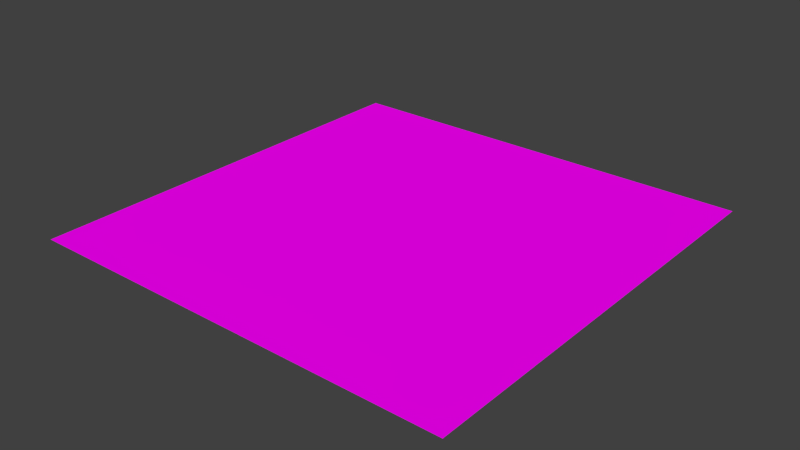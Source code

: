 # Source: lk-feld.blend  (saved by Blender 2.74.0; exported with 4.5.12 LTS)
import bpy
from mathutils import Matrix  # noqa: F401  (used for matrix-valued properties, if any)

bpy.ops.wm.read_factory_settings(use_empty=True)
scene = bpy.context.scene
scene.name = 'Scene'

# ---- collections
col_collection_1 = bpy.data.collections.new('Collection 1'); scene.collection.children.link(col_collection_1)
col_collection_2 = bpy.data.collections.new('Collection 2'); scene.collection.children.link(col_collection_2)
col_collection_2.hide_render = True
col_collection_2.hide_viewport = True
col_weizengroupe = bpy.data.collections.new('Weizengroupe')  # instanced only; not linked into the scene
col_bl_ttergroupe = bpy.data.collections.new('Blättergroupe')  # instanced only; not linked into the scene

# ---- images (referenced by path relative to the original .blend; pixels are not part of the script)
import os
ASSET_DIR = os.environ.get("B2B_ASSET_DIR", "")  # directory of the original .blend (textures are referenced by path, not embedded)
HERE = os.path.dirname(os.path.abspath(__file__))  # packed textures are extracted next to this script under _unpacked/

def load_image(name, relpath, width, height, colorspace="sRGB"):
    """Load a texture the original file referenced (path relative to the .blend, or extracted next to this script)."""
    p = next((c for c in (os.path.join(HERE, relpath), os.path.join(ASSET_DIR, relpath)) if relpath and os.path.exists(c)), "")
    if p:
        img = bpy.data.images.load(p, check_existing=True)
        img.name = name
    else:  # same state as the original file: an image datablock whose file is absent (Cycles renders it pink)
        img = bpy.data.images.new(name, width, height)
        img.source = "FILE"
        img.filepath = "//" + (relpath or name)
    img.colorspace_settings.name = colorspace
    return img
img_soilmud0091_1_s_jpg = load_image('SoilMud0091_1_S.jpg', 'SoilMud0091_1_S.jpg', 1024, 1024, 'sRGB')

# ---- materials (node trees are filled in below, after node groups)
mat_material_001 = bpy.data.materials.new('Material.001')
mat_material_001.alpha_threshold = 0.0
mat_material_001.roughness = 0.5

# ---- material node trees
mat_material_001.use_nodes = True; mat_material_001.node_tree.nodes.clear()
_N = mat_material_001.node_tree.nodes; _L = mat_material_001.node_tree.links
n0 = _N.new('ShaderNodeOutputMaterial'); n0.name = 'Material Output'; n0.location = (300, 300)
n1 = _N.new('ShaderNodeBsdfDiffuse'); n1.name = 'Diffuse BSDF'; n1.location = (10, 300)
n2 = _N.new('ShaderNodeTexImage'); n2.name = 'Image Texture'; n2.location = (-180, 300)
n2.width = 140
n2.image = img_soilmud0091_1_s_jpg
_L.new(n1.outputs[0], n0.inputs[0])
_L.new(n2.outputs[0], n1.inputs[0])
n0.is_active_output = True

# ---- world
world_world = bpy.data.worlds.new('World'); scene.world = world_world
world_world.color = (0.05088, 0.05088, 0.05088)
world_world.use_sun_shadow = False
world_world.sun_shadow_jitter_overblur = 0.0
world_world.cycles.sampling_method = 'MANUAL'
world_world.cycles.sample_map_resolution = 256

# ---- meshes
me_plane_001 = bpy.data.meshes.new('Plane.001')
me_plane_001.from_pydata([(-1.0, -1.0, 0.0), (1.0, -1.0, 0.0), (-1.0, 1.0, 0.0), (1.0, 1.0, 0.0)], [], [(0, 2, 3, 1)])
_uv = me_plane_001.uv_layers.new(name='UVMap')
_uv.uv.foreach_set('vector', [26.4, 26.4, -25.4, 26.4, -25.4, -25.4, 26.4, -25.4])
me_plane_001.materials.append(mat_material_001)
me_plane_001.use_remesh_preserve_volume = False
me_plane_001.use_remesh_preserve_attributes = False
me_plane_001.use_mirror_vertex_groups = False
me_plane_001.update()

# ---- objects
ob_plane = bpy.data.objects.new('Plane', me_plane_001)
ob_weizengroupe = bpy.data.objects.new('Weizengroupe', None)
ob_bl_ttergroupe = bpy.data.objects.new('Blättergroupe', None)

# ---- transforms, parenting, visibility, modifiers, constraints
ob_plane.location = (0.0, 0.0, -0.04911)
ob_plane.scale = (-34.1, -34.1, -34.1)
ob_plane.lineart.crease_threshold = 0.0
_m = ob_plane.modifiers.new('ParticleSystem 1', 'PARTICLE_SYSTEM')
ob_weizengroupe.location = (0.0, 0.0, 0.0)
ob_weizengroupe.empty_image_offset = (0.0, 0.0)
ob_weizengroupe.show_instancer_for_render = False
ob_weizengroupe.instance_type = 'COLLECTION'
ob_weizengroupe.lineart.crease_threshold = 0.0
ob_bl_ttergroupe.location = (0.0, 0.0, 0.0)
ob_bl_ttergroupe.empty_image_offset = (0.0, 0.0)
ob_bl_ttergroupe.show_instancer_for_render = False
ob_bl_ttergroupe.instance_type = 'COLLECTION'
ob_bl_ttergroupe.lineart.crease_threshold = 0.0
ob_weizengroupe.instance_collection = col_weizengroupe
ob_bl_ttergroupe.instance_collection = col_bl_ttergroupe

# ---- collection membership
col_collection_1.objects.link(ob_plane)
col_collection_2.objects.link(ob_weizengroupe)
col_collection_2.objects.link(ob_bl_ttergroupe)

# ---- scene / render settings (as saved in the file)
scene.frame_start = 1; scene.frame_end = 250; scene.frame_set(1)
scene.render.engine = 'CYCLES'
scene.render.resolution_percentage = 50
scene.render.dither_intensity = 0.0
scene.cycles.use_denoising = False
scene.cycles.samples = 10
scene.cycles.sampling_pattern = 'TABULATED_SOBOL'
scene.cycles.light_sampling_threshold = 0.0
scene.cycles.use_adaptive_sampling = False
scene.cycles.use_light_tree = False
scene.cycles.blur_glossy = 0.0
scene.cycles.pixel_filter_type = 'GAUSSIAN'
scene.cycles.sample_clamp_indirect = 0.0
scene.view_settings.view_transform = 'Standard'
bpy.context.view_layer.update()

# ---- added for rendering (the .blend has no active camera and no usable light): camera, sun
cam_auto = bpy.data.cameras.new('AutoCamera')
cam_auto.lens = 50.0
cam_auto.sensor_width = 36.0
cam_auto.clip_end = 1566.0
ob_auto_camera = bpy.data.objects.new('AutoCamera', cam_auto)
scene.collection.objects.link(ob_auto_camera)
ob_auto_camera.location = (89.2311, -107.077, 71.3357)
ob_auto_camera.rotation_euler = (1.09748, -7.21219e-08, 0.694738)
scene.camera = ob_auto_camera
light_auto_sun = bpy.data.lights.new('AutoSun', 'SUN')
light_auto_sun.energy = 3.0
light_auto_sun.angle = 0.0523599
ob_auto_sun = bpy.data.objects.new('AutoSun', light_auto_sun)
scene.collection.objects.link(ob_auto_sun)
ob_auto_sun.rotation_euler = (0.872665, 0.174533, 0.523599)
bpy.context.view_layer.update()
